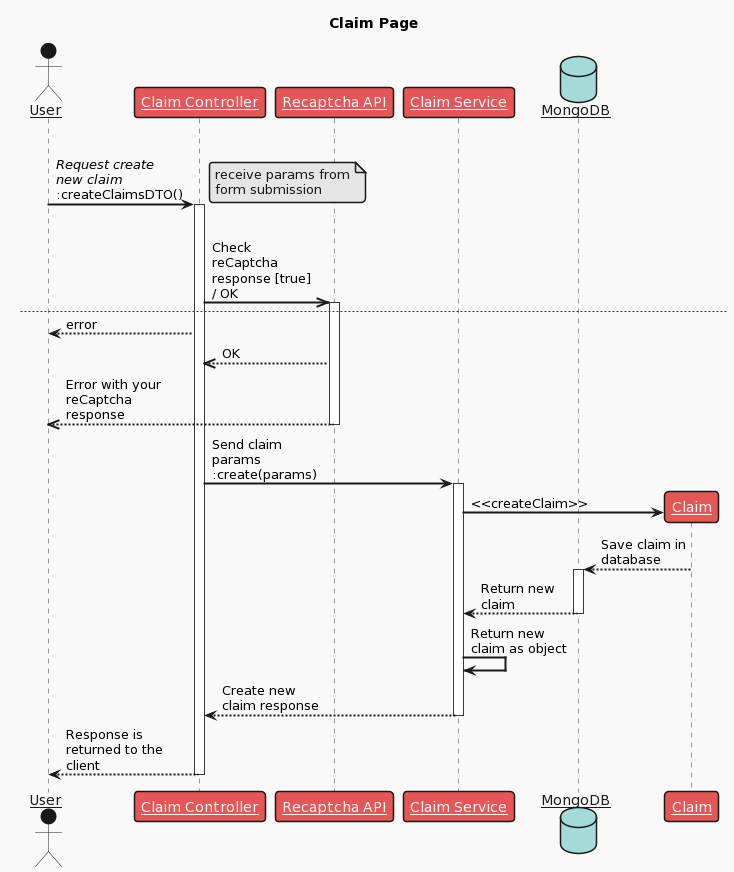

The diagram above was rendered by PlantUML. Its source (embedded in the PNG):
@startuml
skinparam sequenceArrowThickness 2
skinparam roundcorner 20
skinparam maxmessagesize 100
skinparam sequenceParticipant underline

!theme mars

title Claim Page

actor User
participant "Claim Controller" as A
participant "Recaptcha API" as B
participant "Claim Service" as C
database "MongoDB" as D

alt
  User -> A: //Request create new claim// :createClaimsDTO()
  activate A

  note right
    receive params from
    form submission
  end note

    alt
      A ->> B: Check reCaptcha response [true] / OK 
      activate B
  else
    A --> User: error
    
    B -->> A: OK

  else
    B -->> User: Error with your reCaptcha response
    deactivate B

  A -> C: Send claim params :create(params)
  activate C
  

  create Claim
  C -> Claim : <<createClaim>>
  Claim --> D: Save claim in database
  activate D

  D --> C: Return new claim
  deactivate D

  C -> C: Return new claim as object

  C --> A: Create new claim response
  deactivate C

  A --> User: Response is returned to the client
  deactivate A
@enduml